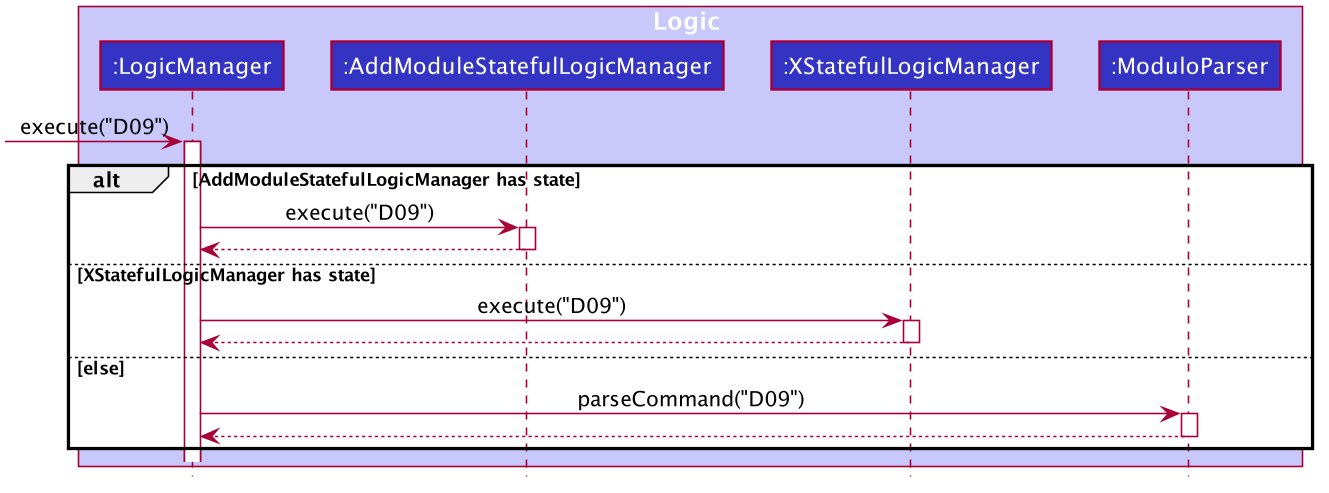

The diagram above was rendered by PlantUML. Its source (embedded in the PNG):
@startuml








skinparam BackgroundColor #FFFFFFF

skinparam Shadowing false

skinparam Class {
    FontColor #FFFFFF
    BorderThickness 1
    BorderColor #FFFFFF
    StereotypeFontColor #FFFFFF
    FontName Arial
}

skinparam Actor {
    BorderColor #000000
    Color #000000
    FontName Arial
}

skinparam Sequence {
    MessageAlign center
    BoxFontSize 15
    BoxPadding 0
    BoxFontColor #FFFFFF
    FontName Arial
}

skinparam Participant {
    FontColor #FFFFFFF
    Padding 20
}

skinparam MinClassWidth 50
skinparam ParticipantPadding 10
skinparam Shadowing false
skinparam DefaultTextAlignment center
skinparam packageStyle Rectangle

hide footbox
hide members
hide circle

box Logic #C8C8FA
participant ":LogicManager" as LogicManager #3333C4
participant ":AddModuleStatefulLogicManager" as AddModuleStatefulLogicManager #3333C4
participant ":XStatefulLogicManager" as XStatefulLogicManager #3333C4
participant ":ModuloParser" as ModuloParser #3333C4
end box

[-> LogicManager : execute("D09")
activate LogicManager

alt AddModuleStatefulLogicManager has state
LogicManager -> AddModuleStatefulLogicManager : execute("D09")
activate AddModuleStatefulLogicManager

AddModuleStatefulLogicManager --> LogicManager
deactivate AddModuleStatefulLogicManager

else XStatefulLogicManager has state
LogicManager -> XStatefulLogicManager : execute("D09")
activate XStatefulLogicManager

XStatefulLogicManager --> LogicManager
deactivate XStatefulLogicManager

else else
LogicManager -> ModuloParser : parseCommand("D09")
activate ModuloParser

ModuloParser --> LogicManager
deactivate ModuloParser
end
@enduml